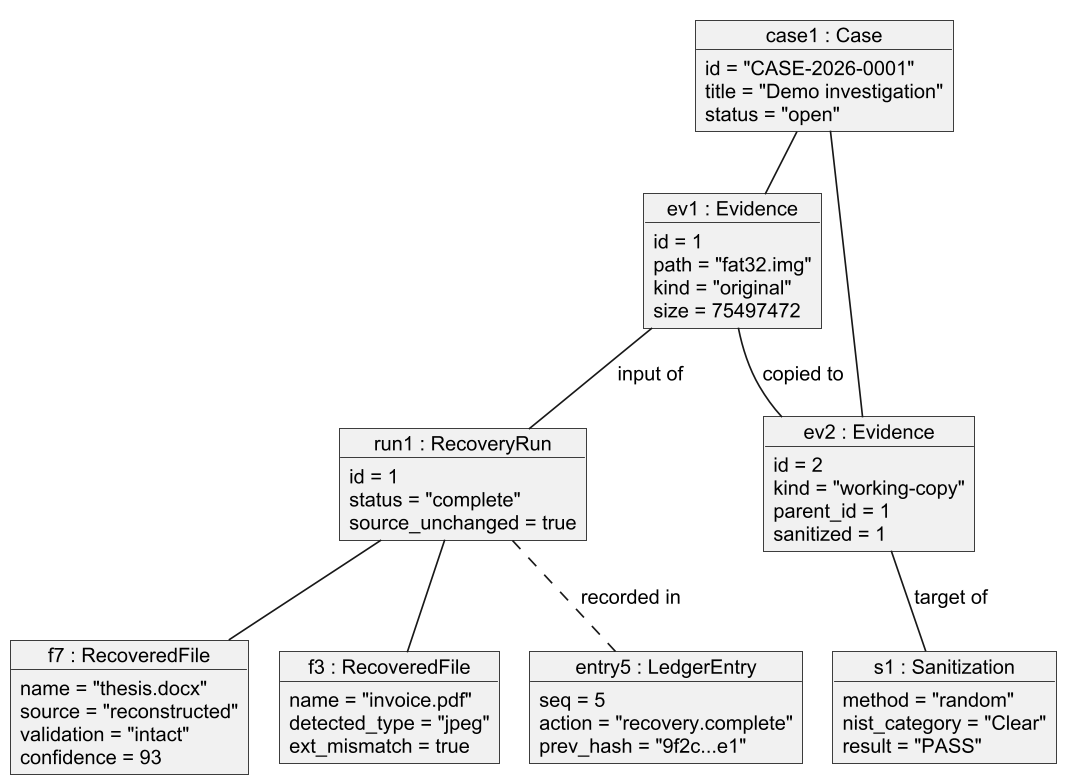

The diagram above was rendered by PlantUML. Its source (embedded in the PNG):
@startuml
!include _style.iuml
object "case1 : Case" as c {
  id = "CASE-2026-0001"
  title = "Demo investigation"
  status = "open"
}
object "ev1 : Evidence" as e1 {
  id = 1
  path = "fat32.img"
  kind = "original"
  size = 75497472
}
object "ev2 : Evidence" as e2 {
  id = 2
  kind = "working-copy"
  parent_id = 1
  sanitized = 1
}
object "run1 : RecoveryRun" as r {
  id = 1
  status = "complete"
  source_unchanged = true
}
object "f7 : RecoveredFile" as f1 {
  name = "thesis.docx"
  source = "reconstructed"
  validation = "intact"
  confidence = 93
}
object "f3 : RecoveredFile" as f2 {
  name = "invoice.pdf"
  detected_type = "jpeg"
  ext_mismatch = true
}
object "s1 : Sanitization" as s {
  method = "random"
  nist_category = "Clear"
  result = "PASS"
}
object "entry5 : LedgerEntry" as l {
  seq = 5
  action = "recovery.complete"
  prev_hash = "9f2c...e1"
}
c -- e1
c -- e2
e1 -- e2 : copied to
e1 -- r : input of
r -- f1
r -- f2
e2 -- s : target of
r .. l : recorded in
@enduml